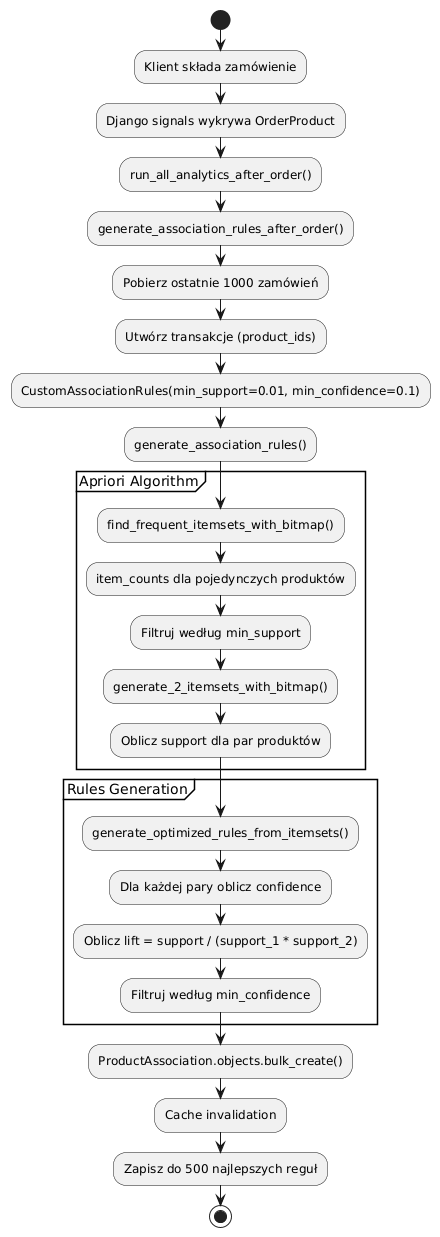

The diagram above was rendered by PlantUML. Its source (embedded in the PNG):
@startuml
start
:Klient składa zamówienie;
:Django signals wykrywa OrderProduct;
:run_all_analytics_after_order();
:generate_association_rules_after_order();

:Pobierz ostatnie 1000 zamówień;
:Utwórz transakcje (product_ids);

:CustomAssociationRules(min_support=0.01, min_confidence=0.1);
:generate_association_rules();

partition "Apriori Algorithm" {
  :find_frequent_itemsets_with_bitmap();
  :item_counts dla pojedynczych produktów;
  :Filtruj według min_support;
  :generate_2_itemsets_with_bitmap();
  :Oblicz support dla par produktów;
}

partition "Rules Generation" {
  :generate_optimized_rules_from_itemsets();
  :Dla każdej pary oblicz confidence;
  :Oblicz lift = support / (support_1 * support_2);
  :Filtruj według min_confidence;
}

:ProductAssociation.objects.bulk_create();
:Cache invalidation;
:Zapisz do 500 najlepszych reguł;
stop
@enduml